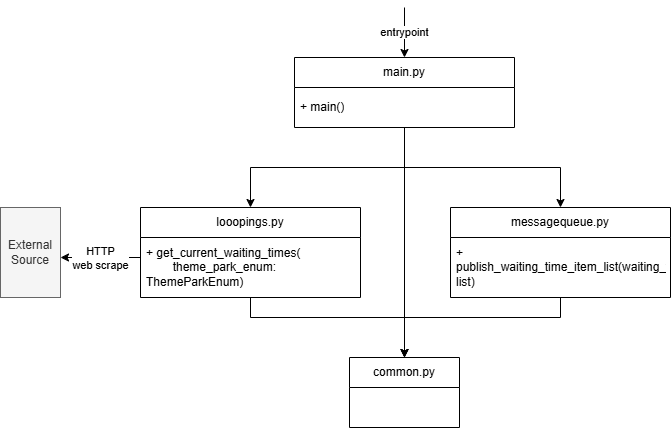

The diagram above was exported from draw.io. Its source (the exported page's mxGraphModel, read from the mxfile embedded in the PNG):
<mxGraphModel dx="1528" dy="1116" grid="1" gridSize="10" guides="1" tooltips="1" connect="1" arrows="1" fold="1" page="1" pageScale="1" pageWidth="827" pageHeight="1169" math="0" shadow="0">
  <root>
    <mxCell id="0" />
    <mxCell id="1" parent="0" />
    <mxCell id="JqIsrI4YPN4bG1ipMabd-13" style="edgeStyle=orthogonalEdgeStyle;rounded=0;orthogonalLoop=1;jettySize=auto;html=1;" edge="1" parent="1" source="JqIsrI4YPN4bG1ipMabd-1" target="JqIsrI4YPN4bG1ipMabd-10">
      <mxGeometry relative="1" as="geometry">
        <Array as="points">
          <mxPoint x="260" y="870" />
          <mxPoint x="414" y="870" />
        </Array>
      </mxGeometry>
    </mxCell>
    <mxCell id="JqIsrI4YPN4bG1ipMabd-1" value="looopings.py" style="swimlane;fontStyle=0;childLayout=stackLayout;horizontal=1;startSize=30;horizontalStack=0;resizeParent=1;resizeParentMax=0;resizeLast=0;collapsible=1;marginBottom=0;whiteSpace=wrap;html=1;" vertex="1" parent="1">
      <mxGeometry x="150" y="760" width="220" height="90" as="geometry" />
    </mxCell>
    <mxCell id="JqIsrI4YPN4bG1ipMabd-2" value="+ get_current_waiting_times(&lt;div&gt;&lt;span style=&quot;white-space: pre;&quot;&gt;&#09;&lt;/span&gt;theme_park_enum: ThemeParkEnum)&lt;/div&gt;" style="text;strokeColor=none;fillColor=none;align=left;verticalAlign=middle;spacingLeft=4;spacingRight=4;overflow=hidden;points=[[0,0.5],[1,0.5]];portConstraint=eastwest;rotatable=0;whiteSpace=wrap;html=1;" vertex="1" parent="JqIsrI4YPN4bG1ipMabd-1">
      <mxGeometry y="30" width="220" height="60" as="geometry" />
    </mxCell>
    <mxCell id="JqIsrI4YPN4bG1ipMabd-14" style="edgeStyle=orthogonalEdgeStyle;rounded=0;orthogonalLoop=1;jettySize=auto;html=1;" edge="1" parent="1" source="JqIsrI4YPN4bG1ipMabd-3" target="JqIsrI4YPN4bG1ipMabd-10">
      <mxGeometry relative="1" as="geometry">
        <Array as="points">
          <mxPoint x="570" y="870" />
          <mxPoint x="414" y="870" />
        </Array>
      </mxGeometry>
    </mxCell>
    <mxCell id="JqIsrI4YPN4bG1ipMabd-3" value="messagequeue.py" style="swimlane;fontStyle=0;childLayout=stackLayout;horizontal=1;startSize=30;horizontalStack=0;resizeParent=1;resizeParentMax=0;resizeLast=0;collapsible=1;marginBottom=0;whiteSpace=wrap;html=1;" vertex="1" parent="1">
      <mxGeometry x="460" y="760" width="220" height="90" as="geometry" />
    </mxCell>
    <mxCell id="JqIsrI4YPN4bG1ipMabd-4" value="+ publish_waiting_time_item_list(waiting_time_item_list: list)" style="text;strokeColor=none;fillColor=none;align=left;verticalAlign=middle;spacingLeft=4;spacingRight=4;overflow=hidden;points=[[0,0.5],[1,0.5]];portConstraint=eastwest;rotatable=0;whiteSpace=wrap;html=1;" vertex="1" parent="JqIsrI4YPN4bG1ipMabd-3">
      <mxGeometry y="30" width="220" height="60" as="geometry" />
    </mxCell>
    <mxCell id="JqIsrI4YPN4bG1ipMabd-8" style="edgeStyle=orthogonalEdgeStyle;rounded=0;orthogonalLoop=1;jettySize=auto;html=1;" edge="1" parent="1" source="JqIsrI4YPN4bG1ipMabd-5" target="JqIsrI4YPN4bG1ipMabd-1">
      <mxGeometry relative="1" as="geometry" />
    </mxCell>
    <mxCell id="JqIsrI4YPN4bG1ipMabd-9" style="edgeStyle=orthogonalEdgeStyle;rounded=0;orthogonalLoop=1;jettySize=auto;html=1;" edge="1" parent="1" source="JqIsrI4YPN4bG1ipMabd-5" target="JqIsrI4YPN4bG1ipMabd-3">
      <mxGeometry relative="1" as="geometry" />
    </mxCell>
    <mxCell id="JqIsrI4YPN4bG1ipMabd-12" style="edgeStyle=orthogonalEdgeStyle;rounded=0;orthogonalLoop=1;jettySize=auto;html=1;" edge="1" parent="1" source="JqIsrI4YPN4bG1ipMabd-5" target="JqIsrI4YPN4bG1ipMabd-10">
      <mxGeometry relative="1" as="geometry" />
    </mxCell>
    <mxCell id="JqIsrI4YPN4bG1ipMabd-5" value="main.py" style="swimlane;fontStyle=0;childLayout=stackLayout;horizontal=1;startSize=30;horizontalStack=0;resizeParent=1;resizeParentMax=0;resizeLast=0;collapsible=1;marginBottom=0;whiteSpace=wrap;html=1;" vertex="1" parent="1">
      <mxGeometry x="304" y="610" width="220" height="70" as="geometry" />
    </mxCell>
    <mxCell id="JqIsrI4YPN4bG1ipMabd-6" value="+ main()" style="text;strokeColor=none;fillColor=none;align=left;verticalAlign=middle;spacingLeft=4;spacingRight=4;overflow=hidden;points=[[0,0.5],[1,0.5]];portConstraint=eastwest;rotatable=0;whiteSpace=wrap;html=1;" vertex="1" parent="JqIsrI4YPN4bG1ipMabd-5">
      <mxGeometry y="30" width="220" height="40" as="geometry" />
    </mxCell>
    <mxCell id="JqIsrI4YPN4bG1ipMabd-7" value="entrypoint" style="endArrow=classic;html=1;rounded=0;entryX=0.5;entryY=0;entryDx=0;entryDy=0;" edge="1" parent="1" target="JqIsrI4YPN4bG1ipMabd-5">
      <mxGeometry width="50" height="50" relative="1" as="geometry">
        <mxPoint x="414" y="560" as="sourcePoint" />
        <mxPoint x="460" y="530" as="targetPoint" />
      </mxGeometry>
    </mxCell>
    <mxCell id="JqIsrI4YPN4bG1ipMabd-10" value="common.py" style="swimlane;fontStyle=0;childLayout=stackLayout;horizontal=1;startSize=30;horizontalStack=0;resizeParent=1;resizeParentMax=0;resizeLast=0;collapsible=1;marginBottom=0;whiteSpace=wrap;html=1;" vertex="1" parent="1">
      <mxGeometry x="359" y="910" width="110" height="70" as="geometry" />
    </mxCell>
    <mxCell id="JqIsrI4YPN4bG1ipMabd-15" value="External&lt;div&gt;Source&lt;/div&gt;" style="rounded=0;whiteSpace=wrap;html=1;fillColor=#f5f5f5;fontColor=#333333;strokeColor=#666666;" vertex="1" parent="1">
      <mxGeometry x="10" y="760" width="60" height="90" as="geometry" />
    </mxCell>
    <mxCell id="JqIsrI4YPN4bG1ipMabd-16" style="edgeStyle=orthogonalEdgeStyle;rounded=0;orthogonalLoop=1;jettySize=auto;html=1;" edge="1" parent="1" source="JqIsrI4YPN4bG1ipMabd-2" target="JqIsrI4YPN4bG1ipMabd-15">
      <mxGeometry relative="1" as="geometry">
        <Array as="points">
          <mxPoint x="90" y="810" />
          <mxPoint x="90" y="810" />
        </Array>
      </mxGeometry>
    </mxCell>
    <mxCell id="JqIsrI4YPN4bG1ipMabd-17" value="HTTP&lt;div&gt;web scrape&lt;/div&gt;" style="edgeLabel;html=1;align=center;verticalAlign=middle;resizable=0;points=[];" vertex="1" connectable="0" parent="JqIsrI4YPN4bG1ipMabd-16">
      <mxGeometry x="0.3397" y="-2" relative="1" as="geometry">
        <mxPoint x="14" y="2" as="offset" />
      </mxGeometry>
    </mxCell>
  </root>
</mxGraphModel>